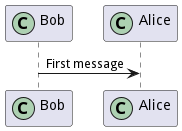

The diagram above was rendered by PlantUML. Its source (embedded in the PNG):
@startuml
participant Bob << (C,#ADD1B2) >>
participant Alice << (C,#ADD1B2) >>
Bob->Alice: First message
@enduml